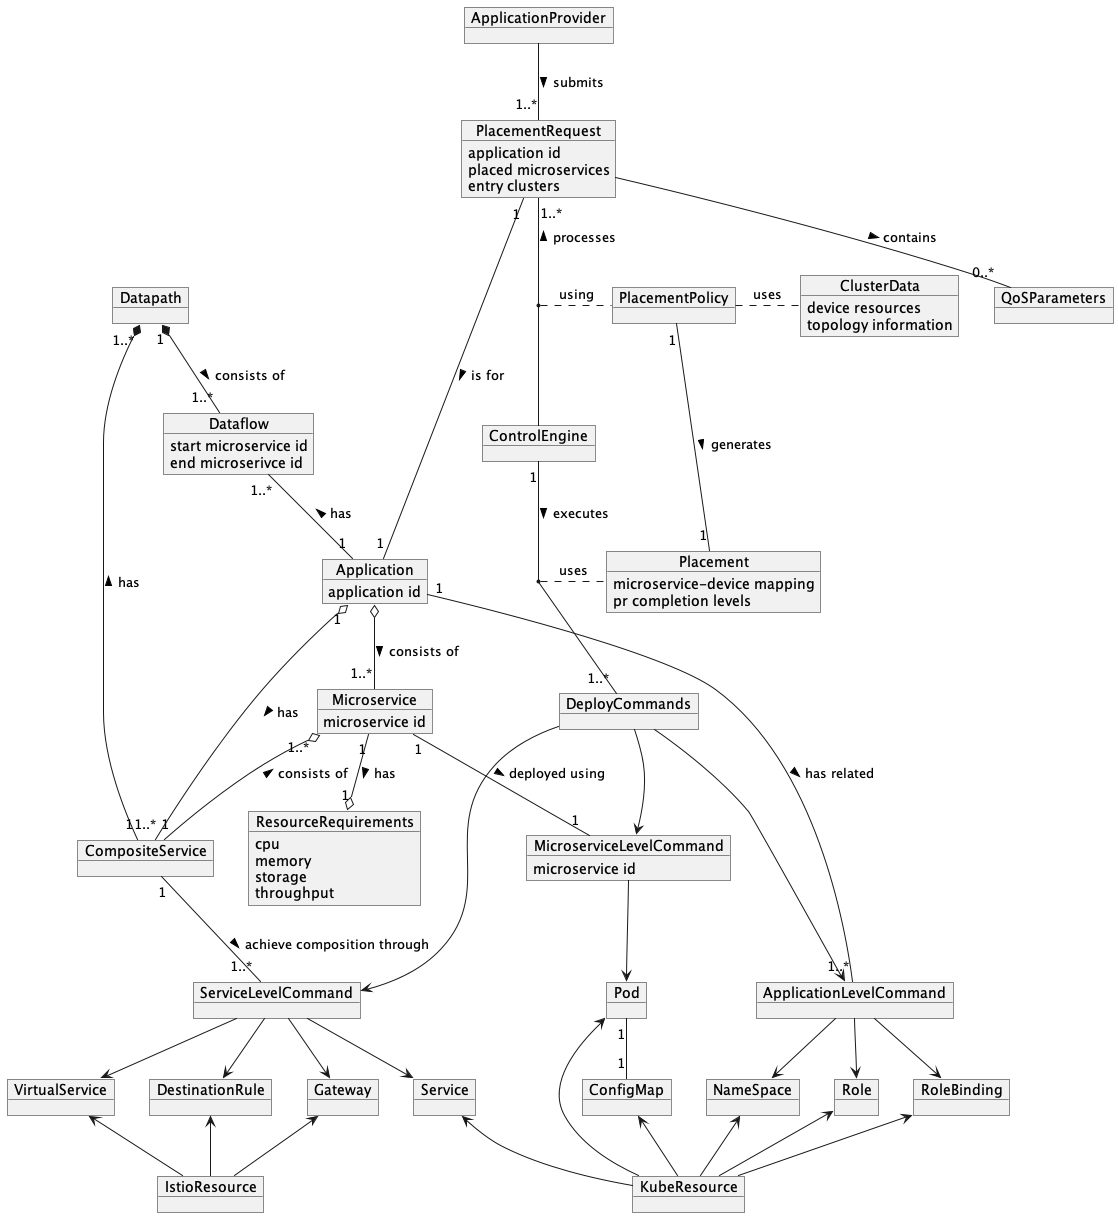

The diagram above was rendered by PlantUML. Its source (embedded in the PNG):
@startuml
top to bottom direction
'https://plantuml.com/object-diagram
object ApplicationProvider
object PlacementRequest{
 application id
 placed microservices
 entry clusters
}
object ControlEngine

object PlacementPolicy

object Microservice{
  microservice id
}
object Dataflow{
 start microservice id
 end microserivce id
}
object Datapath
object CompositeService

object Application{
    application id
}

object QoSParameters
object ResourceRequirements{
   cpu
   memory
   storage
   throughput
}

object Placement {
   microservice-device mapping
   pr completion levels
}

object MicroserviceLevelCommand{
    microservice id
}

object ApplicationLevelCommand{

}

object ServiceLevelCommand{

}

object ClusterData{
    device resources
    topology information
}

object DeployCommands

object Pod
object NameSpace
object Service
object Role
object RoleBinding
object ConfigMap
object VirtualService
object DestinationRule
object Gateway

object KubeResource
object IstioResource



ApplicationProvider  --  "1..*" PlacementRequest : submits >
PlacementRequest -- "0..*" QoSParameters : contains >
PlacementRequest "1" -- "1" Application : is for >
PlacementRequest "1..*" --  ControlEngine : processes <
(PlacementRequest, ControlEngine). PlacementPolicy : using
PlacementPolicy. ClusterData : uses


Microservice "1..*" o-- "1" CompositeService : consists of <
Application  o-- "1..*" Microservice : consists of >
Application "1" o-- "1..*" CompositeService : has >
 Microservice "1" --o "1"ResourceRequirements : has >

Datapath "1..*" *-- "1" CompositeService : has <
Datapath "1" *-- "1..*" Dataflow : consists of >
Dataflow "1..*" -- "1" Application : has <


Microservice "1"--"1" MicroserviceLevelCommand : deployed using >
Application "1" --"1..*" ApplicationLevelCommand : has related >
CompositeService "1" -- "1..*" ServiceLevelCommand : achieve composition through >


PlacementPolicy "1" -- "1" Placement : generates >
ControlEngine "1" -- "1..*" DeployCommands : executes >


(ControlEngine, DeployCommands).Placement : uses

DeployCommands --> ApplicationLevelCommand
DeployCommands --> MicroserviceLevelCommand
DeployCommands --> ServiceLevelCommand

ApplicationLevelCommand --> NameSpace
ApplicationLevelCommand --> Role
ApplicationLevelCommand --> RoleBinding

MicroserviceLevelCommand --> Pod

ServiceLevelCommand --> Service
ServiceLevelCommand --> VirtualService
ServiceLevelCommand --> Gateway
ServiceLevelCommand --> DestinationRule

NameSpace <-- KubeResource
Role <-- KubeResource
RoleBinding <-- KubeResource
Service <-- KubeResource
Pod <-- KubeResource
ConfigMap <-- KubeResource

Pod "1" -- "1" ConfigMap

VirtualService <-- IstioResource
Gateway <-- IstioResource
DestinationRule <-- IstioResource

@enduml